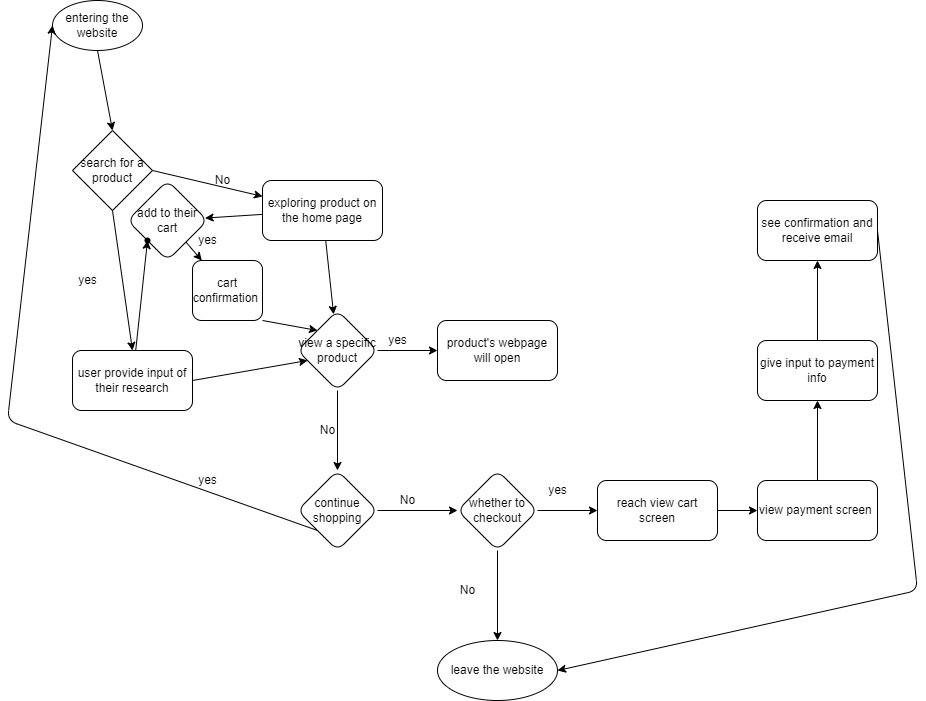

The diagram above was exported from draw.io. Its source (the exported page's mxGraphModel, read from the mxfile embedded in the PNG):
<mxGraphModel dx="2248" dy="633" grid="1" gridSize="10" guides="1" tooltips="1" connect="1" arrows="1" fold="1" page="1" pageScale="1" pageWidth="850" pageHeight="1100" math="0" shadow="0">
  <root>
    <mxCell id="0" />
    <mxCell id="1" parent="0" />
    <mxCell id="2" value="entering the website" style="ellipse;whiteSpace=wrap;html=1;" vertex="1" parent="1">
      <mxGeometry x="-65" y="120" width="90" height="50" as="geometry" />
    </mxCell>
    <mxCell id="4" value="search for a product" style="rhombus;whiteSpace=wrap;html=1;" vertex="1" parent="1">
      <mxGeometry x="-45" y="250" width="80" height="80" as="geometry" />
    </mxCell>
    <mxCell id="5" value="" style="endArrow=classic;html=1;exitX=0.5;exitY=1;exitDx=0;exitDy=0;entryX=0.5;entryY=0;entryDx=0;entryDy=0;" edge="1" parent="1" source="4" target="6">
      <mxGeometry width="50" height="50" relative="1" as="geometry">
        <mxPoint y="370" as="sourcePoint" />
        <mxPoint y="440" as="targetPoint" />
      </mxGeometry>
    </mxCell>
    <mxCell id="14" value="" style="edgeStyle=none;html=1;" edge="1" parent="1" source="6" target="13">
      <mxGeometry relative="1" as="geometry" />
    </mxCell>
    <mxCell id="21" style="edgeStyle=none;html=1;exitX=1;exitY=0.5;exitDx=0;exitDy=0;entryX=0.125;entryY=0.625;entryDx=0;entryDy=0;entryPerimeter=0;" edge="1" parent="1" source="6" target="19">
      <mxGeometry relative="1" as="geometry" />
    </mxCell>
    <mxCell id="6" value="user provide input of their research" style="rounded=1;whiteSpace=wrap;html=1;" vertex="1" parent="1">
      <mxGeometry x="-45" y="470" width="120" height="60" as="geometry" />
    </mxCell>
    <mxCell id="7" value="" style="endArrow=classic;html=1;exitX=1;exitY=0.5;exitDx=0;exitDy=0;" edge="1" parent="1" source="4" target="8">
      <mxGeometry width="50" height="50" relative="1" as="geometry">
        <mxPoint x="105" y="340" as="sourcePoint" />
        <mxPoint x="180" y="340" as="targetPoint" />
      </mxGeometry>
    </mxCell>
    <mxCell id="12" value="" style="edgeStyle=none;html=1;" edge="1" parent="1" source="8" target="11">
      <mxGeometry relative="1" as="geometry" />
    </mxCell>
    <mxCell id="20" value="" style="edgeStyle=none;html=1;" edge="1" parent="1" source="8" target="19">
      <mxGeometry relative="1" as="geometry" />
    </mxCell>
    <mxCell id="8" value="exploring product on the home page" style="rounded=1;whiteSpace=wrap;html=1;" vertex="1" parent="1">
      <mxGeometry x="145" y="300" width="120" height="60" as="geometry" />
    </mxCell>
    <mxCell id="9" value="No" style="text;html=1;align=center;verticalAlign=middle;resizable=0;points=[];autosize=1;strokeColor=none;fillColor=none;" vertex="1" parent="1">
      <mxGeometry x="90" y="290" width="30" height="20" as="geometry" />
    </mxCell>
    <mxCell id="10" value="yes" style="text;html=1;align=center;verticalAlign=middle;resizable=0;points=[];autosize=1;strokeColor=none;fillColor=none;" vertex="1" parent="1">
      <mxGeometry x="-45" y="390" width="30" height="20" as="geometry" />
    </mxCell>
    <mxCell id="16" value="" style="edgeStyle=none;html=1;" edge="1" parent="1" source="11" target="15">
      <mxGeometry relative="1" as="geometry" />
    </mxCell>
    <mxCell id="11" value="add to their cart" style="rhombus;whiteSpace=wrap;html=1;rounded=1;" vertex="1" parent="1">
      <mxGeometry x="10" y="300" width="80" height="80" as="geometry" />
    </mxCell>
    <mxCell id="13" value="" style="shape=waypoint;sketch=0;size=6;pointerEvents=1;points=[];fillColor=default;resizable=0;rotatable=0;perimeter=centerPerimeter;snapToPoint=1;rounded=1;" vertex="1" parent="1">
      <mxGeometry x="10" y="340" width="40" height="40" as="geometry" />
    </mxCell>
    <mxCell id="51" style="edgeStyle=none;html=1;exitX=1;exitY=1;exitDx=0;exitDy=0;entryX=0;entryY=0;entryDx=0;entryDy=0;" edge="1" parent="1" source="15" target="19">
      <mxGeometry relative="1" as="geometry" />
    </mxCell>
    <mxCell id="15" value="cart confirmation&amp;nbsp;" style="whiteSpace=wrap;html=1;rounded=1;" vertex="1" parent="1">
      <mxGeometry x="75" y="380" width="70" height="60" as="geometry" />
    </mxCell>
    <mxCell id="17" value="yes" style="text;html=1;align=center;verticalAlign=middle;resizable=0;points=[];autosize=1;strokeColor=none;fillColor=none;" vertex="1" parent="1">
      <mxGeometry x="75" y="350" width="30" height="20" as="geometry" />
    </mxCell>
    <mxCell id="23" value="" style="edgeStyle=none;html=1;" edge="1" parent="1" source="19" target="22">
      <mxGeometry relative="1" as="geometry" />
    </mxCell>
    <mxCell id="26" value="" style="edgeStyle=none;html=1;" edge="1" parent="1" source="19" target="25">
      <mxGeometry relative="1" as="geometry" />
    </mxCell>
    <mxCell id="19" value="view a specific product" style="rhombus;whiteSpace=wrap;html=1;rounded=1;" vertex="1" parent="1">
      <mxGeometry x="180" y="430" width="80" height="80" as="geometry" />
    </mxCell>
    <mxCell id="22" value="product's webpage will open" style="whiteSpace=wrap;html=1;rounded=1;" vertex="1" parent="1">
      <mxGeometry x="320" y="440" width="120" height="60" as="geometry" />
    </mxCell>
    <mxCell id="24" value="yes" style="text;html=1;align=center;verticalAlign=middle;resizable=0;points=[];autosize=1;strokeColor=none;fillColor=none;" vertex="1" parent="1">
      <mxGeometry x="265" y="450" width="30" height="20" as="geometry" />
    </mxCell>
    <mxCell id="28" style="edgeStyle=none;html=1;exitX=0;exitY=1;exitDx=0;exitDy=0;entryX=0;entryY=0.5;entryDx=0;entryDy=0;" edge="1" parent="1" source="25" target="2">
      <mxGeometry relative="1" as="geometry">
        <Array as="points">
          <mxPoint x="-110" y="540" />
        </Array>
      </mxGeometry>
    </mxCell>
    <mxCell id="31" value="" style="edgeStyle=none;html=1;" edge="1" parent="1" source="25" target="30">
      <mxGeometry relative="1" as="geometry" />
    </mxCell>
    <mxCell id="25" value="continue shopping" style="rhombus;whiteSpace=wrap;html=1;rounded=1;" vertex="1" parent="1">
      <mxGeometry x="180" y="590" width="80" height="80" as="geometry" />
    </mxCell>
    <mxCell id="27" value="No" style="text;html=1;align=center;verticalAlign=middle;resizable=0;points=[];autosize=1;strokeColor=none;fillColor=none;" vertex="1" parent="1">
      <mxGeometry x="195" y="540" width="30" height="20" as="geometry" />
    </mxCell>
    <mxCell id="29" value="yes" style="text;html=1;align=center;verticalAlign=middle;resizable=0;points=[];autosize=1;strokeColor=none;fillColor=none;" vertex="1" parent="1">
      <mxGeometry x="75" y="590" width="30" height="20" as="geometry" />
    </mxCell>
    <mxCell id="34" value="" style="edgeStyle=none;html=1;" edge="1" parent="1" source="30" target="33">
      <mxGeometry relative="1" as="geometry" />
    </mxCell>
    <mxCell id="40" value="" style="edgeStyle=none;html=1;" edge="1" parent="1" source="30" target="39">
      <mxGeometry relative="1" as="geometry" />
    </mxCell>
    <mxCell id="30" value="whether to checkout" style="rhombus;whiteSpace=wrap;html=1;rounded=1;" vertex="1" parent="1">
      <mxGeometry x="340" y="590" width="80" height="80" as="geometry" />
    </mxCell>
    <mxCell id="32" value="No" style="text;html=1;align=center;verticalAlign=middle;resizable=0;points=[];autosize=1;strokeColor=none;fillColor=none;" vertex="1" parent="1">
      <mxGeometry x="275" y="610" width="30" height="20" as="geometry" />
    </mxCell>
    <mxCell id="43" value="" style="edgeStyle=none;html=1;" edge="1" parent="1" source="33" target="42">
      <mxGeometry relative="1" as="geometry" />
    </mxCell>
    <mxCell id="33" value="reach view cart screen" style="whiteSpace=wrap;html=1;rounded=1;" vertex="1" parent="1">
      <mxGeometry x="480" y="600" width="120" height="60" as="geometry" />
    </mxCell>
    <mxCell id="35" value="yes" style="text;html=1;align=center;verticalAlign=middle;resizable=0;points=[];autosize=1;strokeColor=none;fillColor=none;" vertex="1" parent="1">
      <mxGeometry x="425" y="600" width="30" height="20" as="geometry" />
    </mxCell>
    <mxCell id="39" value="leave the website" style="ellipse;whiteSpace=wrap;html=1;rounded=1;" vertex="1" parent="1">
      <mxGeometry x="320" y="760" width="120" height="60" as="geometry" />
    </mxCell>
    <mxCell id="41" value="No" style="text;html=1;align=center;verticalAlign=middle;resizable=0;points=[];autosize=1;strokeColor=none;fillColor=none;" vertex="1" parent="1">
      <mxGeometry x="335" y="700" width="30" height="20" as="geometry" />
    </mxCell>
    <mxCell id="46" value="" style="edgeStyle=none;html=1;" edge="1" parent="1" source="42" target="45">
      <mxGeometry relative="1" as="geometry" />
    </mxCell>
    <mxCell id="42" value="view payment screen&amp;nbsp;" style="whiteSpace=wrap;html=1;rounded=1;" vertex="1" parent="1">
      <mxGeometry x="640" y="600" width="120" height="60" as="geometry" />
    </mxCell>
    <mxCell id="48" value="" style="edgeStyle=none;html=1;" edge="1" parent="1" source="45" target="47">
      <mxGeometry relative="1" as="geometry" />
    </mxCell>
    <mxCell id="45" value="give input to payment info" style="whiteSpace=wrap;html=1;rounded=1;" vertex="1" parent="1">
      <mxGeometry x="640" y="460" width="120" height="60" as="geometry" />
    </mxCell>
    <mxCell id="49" style="edgeStyle=none;html=1;exitX=1;exitY=0.5;exitDx=0;exitDy=0;entryX=1;entryY=0.5;entryDx=0;entryDy=0;" edge="1" parent="1" source="47" target="39">
      <mxGeometry relative="1" as="geometry">
        <Array as="points">
          <mxPoint x="800" y="710" />
        </Array>
      </mxGeometry>
    </mxCell>
    <mxCell id="47" value="see confirmation and receive email" style="whiteSpace=wrap;html=1;rounded=1;" vertex="1" parent="1">
      <mxGeometry x="640" y="320" width="120" height="60" as="geometry" />
    </mxCell>
    <mxCell id="50" value="" style="endArrow=classic;html=1;exitX=0.5;exitY=1;exitDx=0;exitDy=0;entryX=0.5;entryY=0;entryDx=0;entryDy=0;" edge="1" parent="1" source="2" target="4">
      <mxGeometry width="50" height="50" relative="1" as="geometry">
        <mxPoint x="470" y="370" as="sourcePoint" />
        <mxPoint x="520" y="320" as="targetPoint" />
      </mxGeometry>
    </mxCell>
  </root>
</mxGraphModel>